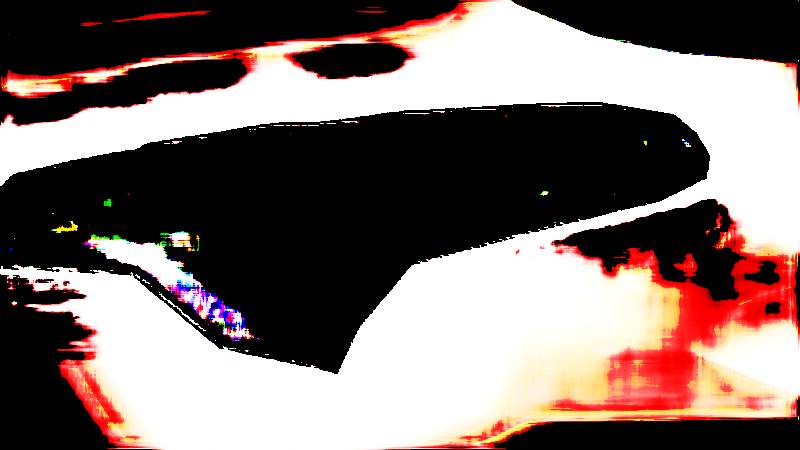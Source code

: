 # Source: dynaheight1c.blend  (saved by Blender 2.81.16; exported with 4.5.12 LTS)
import bpy
from mathutils import Matrix  # noqa: F401  (used for matrix-valued properties, if any)

bpy.ops.wm.read_factory_settings(use_empty=True)
scene = bpy.context.scene
scene.name = 'Scene'

# ---- collections
col_collection = bpy.data.collections.new('Collection'); scene.collection.children.link(col_collection)

# ---- materials (node trees are filled in below, after node groups)
mat_material_001 = bpy.data.materials.new('Material.001')
mat_material_001.alpha_threshold = 0.0
mat_material_001.use_transparent_shadow = False
mat_material_001.roughness = 0.5
mat_material_001.line_color = (0.0, 0.0, 0.0, 1.0)

# ---- material node trees
mat_material_001.use_nodes = True; mat_material_001.node_tree.nodes.clear()

# ---- world
world_world = bpy.data.worlds.new('World'); scene.world = world_world
world_world.color = (0.05088, 0.05088, 0.05088)
world_world.use_sun_shadow = False
world_world.sun_shadow_jitter_overblur = 0.0

# ---- cameras
cam_camera = bpy.data.cameras.new('Camera')
cam_camera.clip_end = 100.0
cam_camera.ortho_scale = 7.314
cam_camera.dof.focus_distance = 0.0
cam_camera.dof.aperture_fstop = 128.0

# ---- lights
light_light = bpy.data.lights.new('Light', 'POINT')
light_light.transmission_factor = 0.0
light_light.cutoff_distance = 30.0
light_light.energy = 1000.0
light_light.shadow_buffer_clip_start = 1.001
light_light.shadow_soft_size = 0.1
light_light.shadow_maximum_resolution = 0.006
light_light.use_absolute_resolution = True

# ---- meshes
me_cube_001 = bpy.data.meshes.new('Cube.001')
me_cube_001.from_pydata([(6.0, 6.0, -1.06), (-6.0, 6.0, 0.375), (6.0, -6.0, -0.6759), (-6.0, -6.0, -0.5164), (3.0, 6.0, 0.4347), (0.0, 6.0, -0.4267), (-3.0, 6.0, -0.5964), (-3.0, -6.0, -0.6065), (0.0, -6.0, 1.066), (3.0, -6.0, 0.8837), (-6.0, 3.0, 1.591), (-6.0, 0.0, 0.9936), (-6.0, -3.0, 0.1565), (6.0, -3.0, 1.755), (6.0, 0.0, -0.6479), (6.0, 3.0, -1.486), (-3.0, -3.0, -0.8738), (-3.0, 0.0, -1.24), (-3.0, 3.0, -0.1628), (0.0, -2.988, -0.5811), (0.0, 0.0, -1.363), (0.0, 2.988, -1.238), (3.0, -2.999, -1.066), (3.0, 0.0, 0.4367), (3.0, 2.999, -0.4557)], [], [(24, 15, 0, 4), (10, 18, 6, 1), (18, 21, 5, 6), (21, 24, 4, 5), (3, 7, 16, 12), (12, 16, 17, 11), (11, 17, 18, 10), (7, 8, 19, 16), (16, 19, 20, 17), (17, 20, 21, 18), (8, 9, 22, 19), (19, 22, 23, 20), (20, 23, 24, 21), (9, 2, 13, 22), (22, 13, 14, 23), (23, 14, 15, 24)])
_uv = me_cube_001.uv_layers.new(name='UVMap')
_uv.uv.foreach_set('vector', [0.75, 0.75, 1.0, 0.75, 1.0, 1.0, 0.75, 1.0, 0.0, 0.75, 0.25, 0.75, 0.25, 1.0, 0.0, 1.0, 0.25, 0.75, 0.5, 0.75, 0.5, 1.0, 0.25, 1.0, 0.5, 0.75, 0.75, 0.75, 0.75, 1.0, 0.5, 1.0, 0.0, 0.0, 0.25, 0.0, 0.25, 0.25, 0.0, 0.25, 0.0, 0.25, 0.25, 0.25, 0.25, 0.5, 0.0, 0.5, 0.0, 0.5, 0.25, 0.5, 0.25, 0.75, 0.0, 0.75, 0.25, 0.0, 0.5, 0.0, 0.5, 0.25, 0.25, 0.25, 0.25, 0.25, 0.5, 0.25, 0.5, 0.5, 0.25, 0.5, 0.25, 0.5, 0.5, 0.5, 0.5, 0.75, 0.25, 0.75, 0.5, 0.0, 0.75, 0.0, 0.75, 0.25, 0.5, 0.25, 0.5, 0.25, 0.75, 0.25, 0.75, 0.5, 0.5, 0.5, 0.5, 0.5, 0.75, 0.5, 0.75, 0.75, 0.5, 0.75, 0.75, 0.0, 1.0, 0.0, 1.0, 0.25, 0.75, 0.25, 0.75, 0.25, 1.0, 0.25, 1.0, 0.5, 0.75, 0.5, 0.75, 0.5, 1.0, 0.5, 1.0, 0.75, 0.75, 0.75])
me_cube_001.materials.append(mat_material_001)
me_cube_001.use_remesh_fix_poles = True
me_cube_001.use_remesh_preserve_attributes = False
me_cube_001.use_mirror_vertex_groups = False
me_cube_001.update()

# ---- objects
ob_light = bpy.data.objects.new('Light', light_light)
ob_camera = bpy.data.objects.new('Camera', cam_camera)
ob_cube = bpy.data.objects.new('Cube', me_cube_001)
_N = mat_material_001.node_tree.nodes; _L = mat_material_001.node_tree.links
n0 = _N.new('ShaderNodeOutputMaterial'); n0.name = 'Material Output'; n0.location = (738, 300)
n1 = _N.new('ShaderNodeVectorTransform'); n1.name = 'Vector Transform'; n1.location = (-466, 330)
n1.vector_type = 'POINT'
n1.convert_from = 'OBJECT'
n1.convert_to = 'WORLD'
n2 = _N.new('ShaderNodeEmission'); n2.name = 'Emission'; n2.location = (332, 322)
n2.inputs[0].default_value = (1.0, 0.02616, 0.0, 1.0)
n3 = _N.new('ShaderNodeTexCoord'); n3.name = 'Texture Coordinate'; n3.location = (-697, 307)
n3.object = None
n4 = _N.new('ShaderNodeSeparateXYZ'); n4.name = 'Separate XYZ'; n4.location = (-249, 337)
n5 = _N.new('ShaderNodeMath'); n5.name = 'Math'; n5.location = (56, 313)
n5.operation = 'POWER'
n5.inputs[1].default_value = -6.63
_L.new(n2.outputs[0], n0.inputs[0])
_L.new(n1.outputs[0], n4.inputs[0])
_L.new(n3.outputs[3], n1.inputs[0])
_L.new(n4.outputs[2], n5.inputs[0])
_L.new(n5.outputs[0], n2.inputs[1])
n0.is_active_output = True

# ---- transforms, parenting, visibility, modifiers, constraints
ob_light.location = (5.061, -3.811, 7.508)
ob_light.rotation_euler = (0.6503, 0.05522, 1.866)
ob_light.lock_rotations_4d = False
ob_light.empty_display_type = 'ARROWS'
ob_light.color = (0.0, 0.0, 0.0, 0.0)
ob_light.lineart.crease_threshold = 0.0
ob_camera.location = (7.359, -6.926, 4.958)
ob_camera.rotation_euler = (1.109, 0.0, 0.8149)
ob_camera.lock_rotations_4d = False
ob_camera.empty_display_type = 'ARROWS'
ob_camera.color = (0.0, 0.0, 0.0, 0.0)
ob_camera.display_type = 'WIRE'
ob_camera.lineart.crease_threshold = 0.0
ob_cube.location = (0.0, 0.0, 0.6986)
ob_cube.lineart.crease_threshold = 0.0
_m = ob_cube.modifiers.new('Bevel', 'BEVEL')
_m.width = 0.78
_m.width_pct = 0.78
_m.limit_method = 'NONE'

# ---- collection membership
col_collection.objects.link(ob_light)
col_collection.objects.link(ob_camera)
col_collection.objects.link(ob_cube)

# ---- scene / render settings (as saved in the file)
scene.camera = ob_camera
scene.frame_start = 1; scene.frame_end = 250; scene.frame_set(1)
scene.render.engine = 'BLENDER_EEVEE_NEXT'
scene.render.motion_blur_shutter = 1.0
scene.cycles.use_denoising = False
scene.cycles.samples = 128
scene.cycles.sampling_pattern = 'TABULATED_SOBOL'
scene.cycles.use_adaptive_sampling = False
scene.cycles.use_light_tree = False
scene.eevee.use_raytracing = True
scene.view_settings.view_transform = 'Filmic'
bpy.context.view_layer.update()
